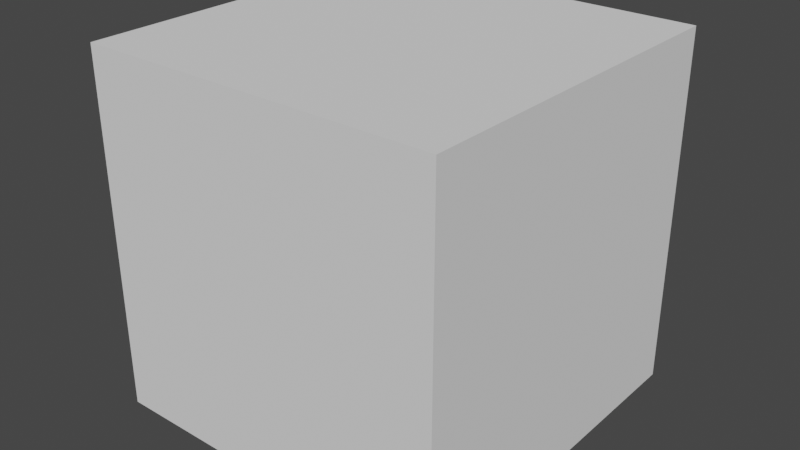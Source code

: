 # Source: rig_cube.blend  (saved by Blender 3.6.11; exported with 4.5.12 LTS)
import bpy
from mathutils import Matrix  # noqa: F401  (used for matrix-valued properties, if any)

bpy.ops.wm.read_factory_settings(use_empty=True)
scene = bpy.context.scene
scene.name = 'Scene'

# ---- world
world_world = bpy.data.worlds.new('World'); scene.world = world_world
world_world.use_nodes = True; world_world.node_tree.nodes.clear()
_N = world_world.node_tree.nodes; _L = world_world.node_tree.links
n0 = _N.new('ShaderNodeOutputWorld'); n0.name = 'World Output'; n0.location = (300, 300)
n1 = _N.new('ShaderNodeBackground'); n1.name = 'Background'; n1.location = (10, 300)
n1.inputs[0].default_value = (0.05088, 0.05088, 0.05088, 1.0)
_L.new(n1.outputs[0], n0.inputs[0])
n0.is_active_output = True
world_world.color = (0.05088, 0.05088, 0.05088)
world_world.use_sun_shadow = False
world_world.sun_shadow_jitter_overblur = 0.0

# ---- meshes
me_cube_001 = bpy.data.meshes.new('Cube.001')
me_cube_001.from_pydata([(-1.0, -1.0, -1.0), (-1.0, -1.0, 1.0), (-1.0, 1.0, -1.0), (-1.0, 1.0, 1.0), (1.0, -1.0, -1.0), (1.0, -1.0, 1.0), (1.0, 1.0, -1.0), (1.0, 1.0, 1.0)], [], [(0, 1, 3, 2), (2, 3, 7, 6), (6, 7, 5, 4), (4, 5, 1, 0), (2, 6, 4, 0), (7, 3, 1, 5)])
_uv = me_cube_001.uv_layers.new(name='UVMap')
_uv.uv.foreach_set('vector', [0.375, 0.0, 0.625, 0.0, 0.625, 0.25, 0.375, 0.25, 0.375, 0.25, 0.625, 0.25, 0.625, 0.5, 0.375, 0.5, 0.375, 0.5, 0.625, 0.5, 0.625, 0.75, 0.375, 0.75, 0.375, 0.75, 0.625, 0.75, 0.625, 1.0, 0.375, 1.0, 0.125, 0.5, 0.375, 0.5, 0.375, 0.75, 0.125, 0.75, 0.625, 0.5, 0.875, 0.5, 0.875, 0.75, 0.625, 0.75])
me_cube_001.update()
arm_armature = bpy.data.armatures.new('Armature')  # bones are not reproduced

# ---- objects
ob_cube = bpy.data.objects.new('Cube', me_cube_001)
ob_armature = bpy.data.objects.new('Armature', arm_armature)

# ---- transforms, parenting, visibility, modifiers, constraints
ob_cube.parent = ob_armature
ob_cube.location = (0.0, 0.0, 0.0)
_vg = ob_cube.vertex_groups.new(name='Bone')
_vg.add([0, 1, 2, 3, 4, 5, 6, 7], 1.0, 'REPLACE')
_m = ob_cube.modifiers.new('Armature', 'ARMATURE')
_m.object = ob_armature
ob_armature.location = (0.0, 0.0, 0.0)

# ---- collection membership
scene.collection.objects.link(ob_cube)
scene.collection.objects.link(ob_armature)

# ---- scene / render settings (as saved in the file)
scene.frame_start = 1; scene.frame_end = 250; scene.frame_set(1)
scene.render.engine = 'BLENDER_EEVEE_NEXT'
scene.cycles.sampling_pattern = 'TABULATED_SOBOL'
scene.view_settings.view_transform = 'Filmic'
bpy.context.view_layer.update()

# ---- added for rendering (the .blend has no active camera and no usable light): camera, sun
cam_auto = bpy.data.cameras.new('AutoCamera')
cam_auto.lens = 50.0
cam_auto.sensor_width = 36.0
cam_auto.clip_end = 1000.0
ob_auto_camera = bpy.data.objects.new('AutoCamera', cam_auto)
scene.collection.objects.link(ob_auto_camera)
ob_auto_camera.location = (3.20507, -3.84609, 2.56406)
ob_auto_camera.rotation_euler = (1.09748, -7.21219e-08, 0.694738)
scene.camera = ob_auto_camera
light_auto_sun = bpy.data.lights.new('AutoSun', 'SUN')
light_auto_sun.energy = 3.0
light_auto_sun.angle = 0.0523599
ob_auto_sun = bpy.data.objects.new('AutoSun', light_auto_sun)
scene.collection.objects.link(ob_auto_sun)
ob_auto_sun.rotation_euler = (0.872665, 0.174533, 0.523599)
bpy.context.view_layer.update()
